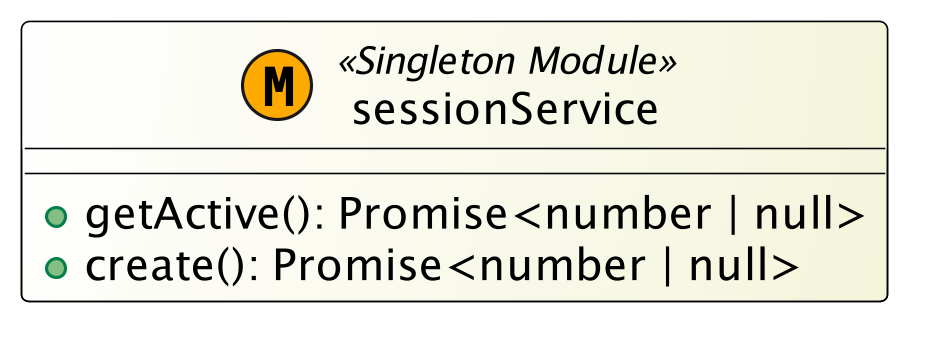

The diagram above was rendered by PlantUML. Its source (embedded in the PNG):
@startuml
skinparam monochrome false
skinparam classBackgroundColor White/Beige
skinparam classBorderColor Black
skinparam dpi 300
skinparam componentStyle uml2

class sessionService << (M,#FFAA00) Singleton Module >> {
  + getActive(): Promise<number | null>
  + create(): Promise<number | null>
}
@enduml